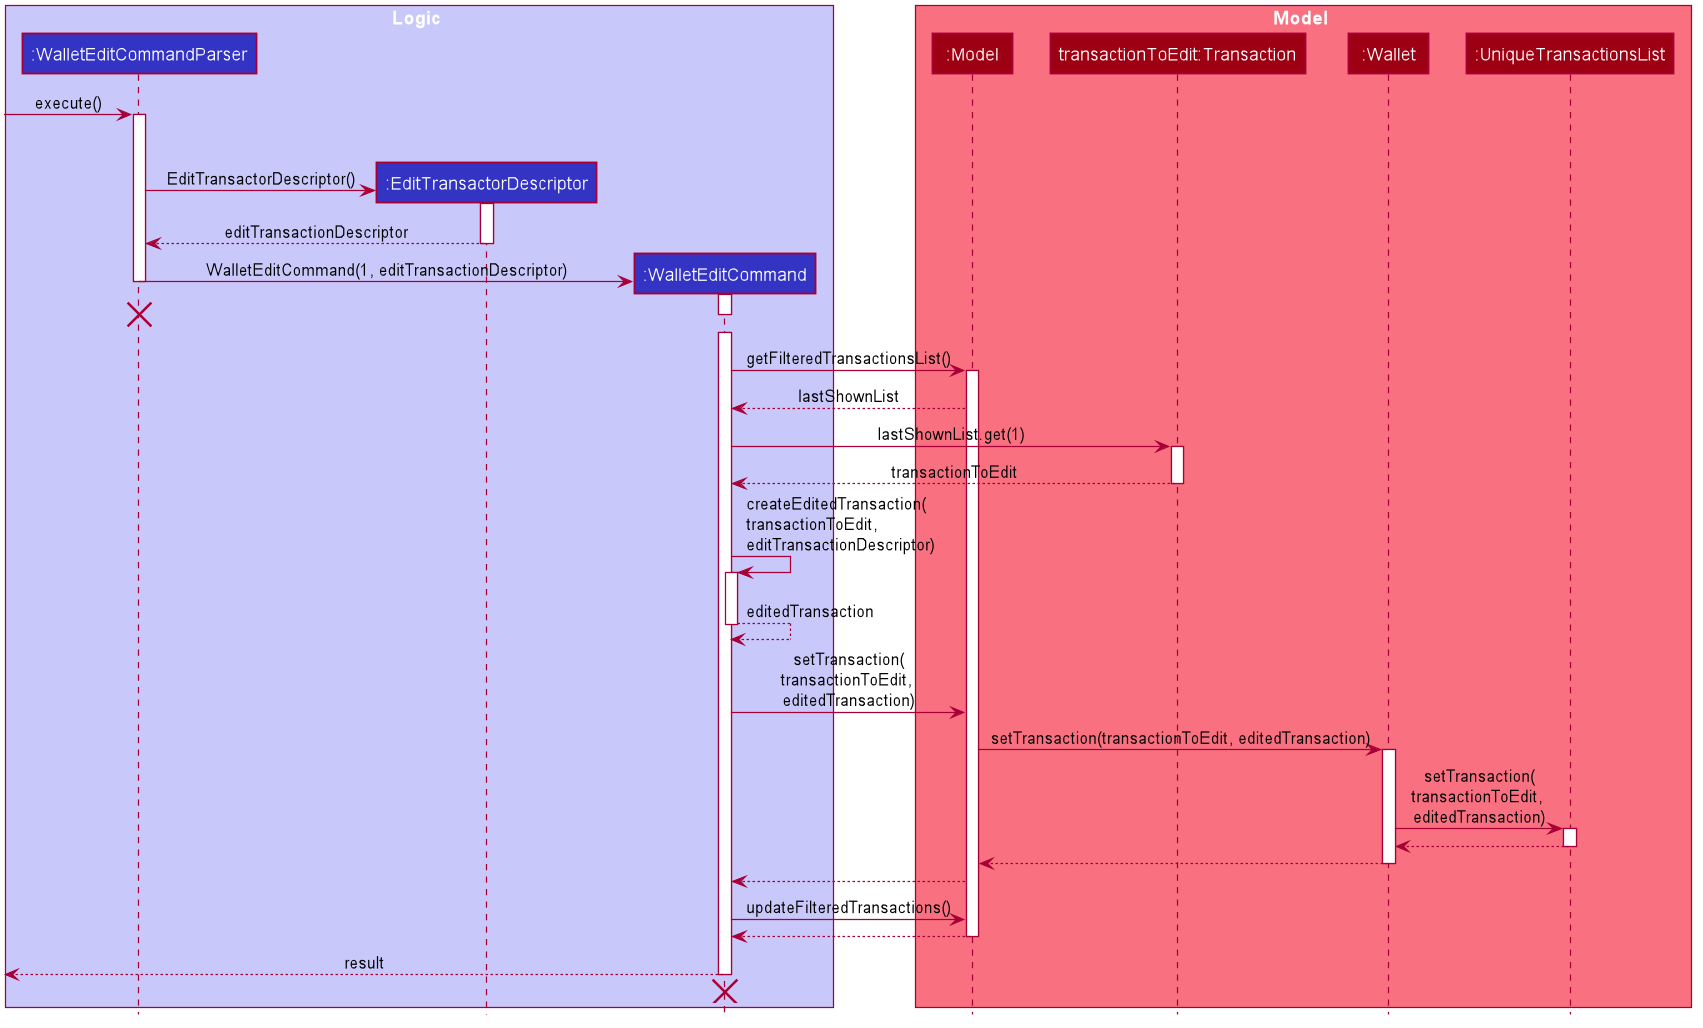

The diagram above was rendered by PlantUML. Its source (embedded in the PNG):
@startuml








skinparam BackgroundColor #FFFFFFF

skinparam Shadowing false

skinparam Class {
    FontColor #FFFFFF
    BorderThickness 1
    BorderColor #FFFFFF
    StereotypeFontColor #FFFFFF
    FontName Arial
}

skinparam Actor {
    BorderColor #000000
    Color #000000
    FontName Arial
}

skinparam Sequence {
    MessageAlign center
    BoxFontSize 15
    BoxPadding 0
    BoxFontColor #FFFFFF
    FontName Arial
}

skinparam Participant {
    FontColor #FFFFFFF
    Padding 20
}

skinparam MinClassWidth 50
skinparam ParticipantPadding 10
skinparam Shadowing false
skinparam DefaultTextAlignment center
skinparam packageStyle Rectangle

hide footbox
hide members
hide circle

box Logic #C8C8FA
participant ":WalletEditCommandParser" as WalletEditCommandParser #3333C4
participant ":EditTransactorDescriptor" as EditTransactorDescriptor #3333C4
participant ":WalletEditCommand" as WalletEditCommand #3333C4
end box

box Model #F97181
participant ":Model" as Model #9D0012
participant "transactionToEdit:Transaction" as transactionToEdit #9D0012
participant ":Wallet" as Wallet #9D0012
participant ":UniqueTransactionsList" as UniqueTransactionsList #9D0012
end box

[-> WalletEditCommandParser : execute()
activate WalletEditCommandParser

[-[hidden]> WalletEditCommand : a very long long text

create EditTransactorDescriptor
WalletEditCommandParser -> EditTransactorDescriptor : EditTransactorDescriptor()
activate EditTransactorDescriptor


EditTransactorDescriptor --> WalletEditCommandParser : editTransactionDescriptor

deactivate EditTransactorDescriptor


create WalletEditCommand
WalletEditCommandParser -> WalletEditCommand : WalletEditCommand(1, editTransactionDescriptor)
deactivate WalletEditCommandParser
activate WalletEditCommand

[-[hidden]> WalletEditCommand :
destroy WalletEditCommandParser

deactivate WalletEditCommand

[-[hidden]> WalletEditCommand :
activate WalletEditCommand

WalletEditCommand -> Model : getFilteredTransactionsList()
activate Model

Model --> WalletEditCommand : lastShownList

WalletEditCommand -> transactionToEdit : lastShownList.get(1)
activate transactionToEdit

transactionToEdit --> WalletEditCommand : transactionToEdit
deactivate transactionToEdit

WalletEditCommand -> WalletEditCommand : createEditedTransaction(\ntransactionToEdit, \neditTransactionDescriptor)
activate WalletEditCommand

WalletEditCommand --> WalletEditCommand : editedTransaction
deactivate WalletEditCommand

WalletEditCommand -> Model : setTransaction(\ntransactionToEdit, \neditedTransaction)

Model -> Wallet : setTransaction(transactionToEdit, editedTransaction)
activate Wallet

Wallet -> UniqueTransactionsList : setTransaction(\ntransactionToEdit, \neditedTransaction)
activate UniqueTransactionsList

UniqueTransactionsList --> Wallet
deactivate UniqueTransactionsList

Wallet --> Model
deactivate Wallet

Model --> WalletEditCommand

WalletEditCommand -> Model : updateFilteredTransactions()

Model --> WalletEditCommand
deactivate Model

[<--WalletEditCommand : result
deactivate WalletEditCommand
[<-[hidden]-WalletEditCommand
destroy WalletEditCommand

@enduml